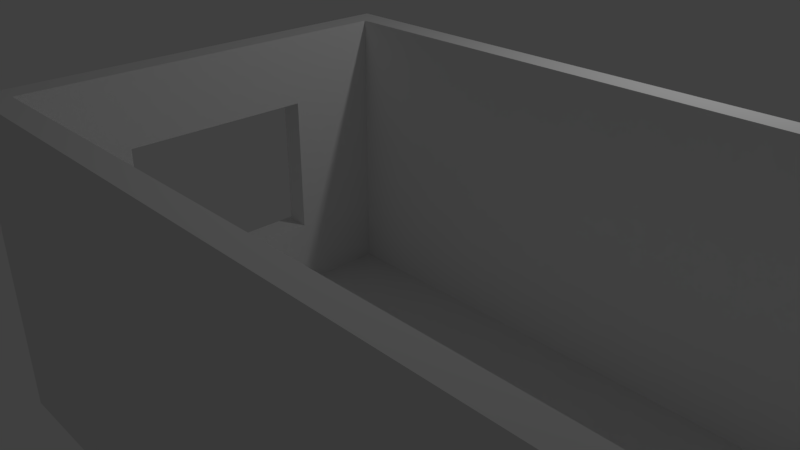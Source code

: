 # Source: room.blend  (saved by Blender 2.78.0; exported with 4.5.12 LTS)
import bpy
from mathutils import Matrix  # noqa: F401  (used for matrix-valued properties, if any)

bpy.ops.wm.read_factory_settings(use_empty=True)
scene = bpy.context.scene
scene.name = 'Scene'

# ---- collections
col_collection_1 = bpy.data.collections.new('Collection 1'); scene.collection.children.link(col_collection_1)

# ---- world
world_world = bpy.data.worlds.new('World'); scene.world = world_world
world_world.color = (0.05088, 0.05088, 0.05088)
world_world.use_sun_shadow = False
world_world.sun_shadow_jitter_overblur = 0.0
world_world.cycles.sampling_method = 'MANUAL'

# ---- cameras
cam_camera = bpy.data.cameras.new('Camera')
cam_camera.clip_end = 100.0
cam_camera.lens = 35.0
cam_camera.sensor_width = 32.0
cam_camera.sensor_height = 18.0
cam_camera.ortho_scale = 7.314
cam_camera.dof.focus_distance = 0.0
cam_camera.dof.aperture_fstop = 128.0

# ---- lights
light_lamp = bpy.data.lights.new('Lamp', 'POINT')
light_lamp.transmission_factor = 0.0
light_lamp.cutoff_distance = 30.0
light_lamp.energy = 100.0
light_lamp.shadow_buffer_clip_start = 1.001
light_lamp.shadow_soft_size = 0.1
light_lamp.shadow_maximum_resolution = 0.006
light_lamp.use_absolute_resolution = True

# ---- meshes
me_cube_002 = bpy.data.meshes.new('Cube.002')
me_cube_002.from_pydata([(-0.125, -0.125, -1.5), (-0.125, -0.125, 1.5), (-0.125, 0.125, -1.5), (-0.125, 0.125, 1.5), (0.125, -0.125, -1.5), (0.125, -0.125, 1.5), (0.125, 0.125, -1.5), (0.125, 0.125, 1.5)], [], [(0, 1, 3, 2), (2, 3, 7, 6), (6, 7, 5, 4), (4, 5, 1, 0), (2, 6, 4, 0), (7, 3, 1, 5)])
me_cube_002.use_remesh_preserve_volume = False
me_cube_002.use_remesh_preserve_attributes = False
me_cube_002.use_mirror_vertex_groups = False
me_cube_002.update()
me_cube_003 = bpy.data.meshes.new('Cube.003')
me_cube_003.from_pydata([(-0.125, -0.125, -1.5), (-0.125, -0.125, 1.5), (-0.125, 0.125, -1.5), (-0.125, 0.125, 1.5), (0.125, -0.125, -1.5), (0.125, -0.125, 1.5), (0.125, 0.125, -1.5), (0.125, 0.125, 1.5)], [], [(0, 1, 3, 2), (2, 3, 7, 6), (6, 7, 5, 4), (4, 5, 1, 0), (2, 6, 4, 0), (7, 3, 1, 5)])
me_cube_003.use_remesh_preserve_volume = False
me_cube_003.use_remesh_preserve_attributes = False
me_cube_003.use_mirror_vertex_groups = False
me_cube_003.update()
me_vert_013 = bpy.data.meshes.new('Vert.013')
me_vert_013.from_pydata([(-0.9231, -0.9231, -0.07692), (1.077, -0.9231, -0.07692), (1.077, 1.077, -0.07692), (-0.9231, 1.077, -0.07692), (-0.9231, -0.9231, -0.07692), (-0.9231, -0.9231, -0.07692), (1.077, -0.9231, -0.07692), (1.077, 1.077, -0.07692), (-0.9231, 1.077, -0.07692), (-0.9231, -0.9231, 0.1731), (1.077, -0.9231, 0.1731), (1.077, 1.077, 0.1731), (-0.9231, 1.077, 0.1731), (-2.923, -0.9231, -0.07692), (-0.9231, -0.9231, -0.07692), (-0.9231, 1.077, -0.07692), (-2.923, 1.077, -0.07692), (-2.923, -0.9231, -0.07692), (-2.923, -0.9231, -0.07692), (-0.9231, -0.9231, -0.07692), (-0.9231, 1.077, -0.07692), (-2.923, 1.077, -0.07692), (-2.923, -0.9231, 0.1731), (-0.9231, -0.9231, 0.1731), (-0.9231, 1.077, 0.1731), (-2.923, 1.077, 0.1731), (-4.923, -0.9231, -0.07692), (-2.923, -0.9231, -0.07692), (-2.923, 1.077, -0.07692), (-4.923, 1.077, -0.07692), (-4.923, -0.9231, -0.07692), (-4.923, -0.9231, -0.07692), (-2.923, -0.9231, -0.07692), (-2.923, 1.077, -0.07692), (-4.923, 1.077, -0.07692), (-4.923, -0.9231, 0.1731), (-2.923, -0.9231, 0.1731), (-2.923, 1.077, 0.1731), (-4.923, 1.077, 0.1731), (-6.923, -0.9231, -0.07692), (-4.923, -0.9231, -0.07692), (-4.923, 1.077, -0.07692), (-6.923, 1.077, -0.07692), (-6.923, -0.9231, -0.07692), (-6.923, -0.9231, -0.07692), (-4.923, -0.9231, -0.07692), (-4.923, 1.077, -0.07692), (-6.923, 1.077, -0.07692), (-6.923, -0.9231, 0.1731), (-4.923, -0.9231, 0.1731), (-4.923, 1.077, 0.1731), (-6.923, 1.077, 0.1731), (-0.9231, -1.173, -0.07692), (1.077, -1.173, -0.07692), (-0.9231, -1.173, 0.1731), (1.077, -1.173, 0.1731), (-2.923, -1.173, -0.07692), (-0.9231, -1.173, -0.07692), (-2.923, -1.173, 0.1731), (-0.9231, -1.173, 0.1731), (-4.923, -1.173, -0.07692), (-2.923, -1.173, -0.07692), (-4.923, -1.173, 0.1731), (-2.923, -1.173, 0.1731), (-6.923, -1.173, -0.07692), (-4.923, -1.173, -0.07692), (-6.923, -1.173, 0.1731), (-4.923, -1.173, 0.1731), (-0.9231, 1.077, -0.07692), (1.077, 1.077, -0.07692), (1.077, 3.077, -0.07692), (-0.9231, 3.077, -0.07692), (-0.9231, 1.077, -0.07692), (-0.9231, 1.077, -0.07692), (1.077, 1.077, -0.07692), (1.077, 3.077, -0.07692), (-0.9231, 3.077, -0.07692), (-0.9231, 1.077, 0.1731), (1.077, 1.077, 0.1731), (1.077, 3.077, 0.1731), (-0.9231, 3.077, 0.1731), (-2.923, 1.077, -0.07692), (-0.9231, 1.077, -0.07692), (-0.9231, 3.077, -0.07692), (-2.923, 3.077, -0.07692), (-2.923, 1.077, -0.07692), (-2.923, 1.077, -0.07692), (-0.9231, 1.077, -0.07692), (-0.9231, 3.077, -0.07692), (-2.923, 3.077, -0.07692), (-2.923, 1.077, 0.1731), (-0.9231, 1.077, 0.1731), (-0.9231, 3.077, 0.1731), (-2.923, 3.077, 0.1731), (-4.923, 1.077, -0.07692), (-2.923, 1.077, -0.07692), (-2.923, 3.077, -0.07692), (-4.923, 3.077, -0.07692), (-4.923, 1.077, -0.07692), (-4.923, 1.077, -0.07692), (-2.923, 1.077, -0.07692), (-2.923, 3.077, -0.07692), (-4.923, 3.077, -0.07692), (-4.923, 1.077, 0.1731), (-2.923, 1.077, 0.1731), (-2.923, 3.077, 0.1731), (-4.923, 3.077, 0.1731), (-6.923, 1.077, -0.07692), (-4.923, 1.077, -0.07692), (-4.923, 3.077, -0.07692), (-6.923, 3.077, -0.07692), (-6.923, 1.077, -0.07692), (-6.923, 1.077, -0.07692), (-4.923, 1.077, -0.07692), (-4.923, 3.077, -0.07692), (-6.923, 3.077, -0.07692), (-6.923, 1.077, 0.1731), (-4.923, 1.077, 0.1731), (-4.923, 3.077, 0.1731), (-6.923, 3.077, 0.1731), (1.077, 3.327, -0.07692), (-0.9231, 3.327, -0.07692), (1.077, 3.327, 0.1731), (-0.9231, 3.327, 0.1731), (-0.9231, 3.327, -0.07692), (-2.923, 3.327, -0.07692), (-0.9231, 3.327, 0.1731), (-2.923, 3.327, 0.1731), (-2.923, 3.327, -0.07692), (-4.923, 3.327, -0.07692), (-2.923, 3.327, 0.1731), (-4.923, 3.327, 0.1731), (-4.923, 3.327, -0.07692), (-6.923, 3.327, -0.07692), (-4.923, 3.327, 0.1731), (-6.923, 3.327, 0.1731), (-7.173, 1.077, -0.07692), (-7.173, -0.9231, -0.07692), (-7.173, 1.077, 0.1731), (-7.173, -0.9231, 0.1731), (-7.173, -1.173, -0.07692), (-7.173, -1.173, 0.1731), (-7.173, 3.077, -0.07692), (-7.173, 1.077, -0.07692), (-7.173, 3.077, 0.1731), (-7.173, 1.077, 0.1731), (-7.173, 3.327, 0.1731), (-7.173, 3.327, -0.07692), (1.327, -0.9231, -0.07692), (1.327, 1.077, -0.07692), (1.327, -0.9231, 0.1731), (1.327, 1.077, 0.1731), (1.327, -1.173, 0.1731), (1.327, -1.173, -0.07692), (1.327, 1.077, -0.07692), (1.327, 3.077, -0.07692), (1.327, 1.077, 0.1731), (1.327, 3.077, 0.1731), (1.327, 3.327, -0.07692), (1.327, 3.327, 0.1731)], [], [(1, 0, 4, 3, 2), (55, 53, 153, 152), (0, 1, 6, 5), (3, 4, 5, 8), (1, 2, 7, 6), (4, 0, 5), (2, 3, 8, 7), (10, 11, 12, 9), (8, 5, 9, 12), (7, 8, 12, 11), (19, 23, 59, 57), (14, 13, 17, 16, 15), (19, 20, 24, 23), (13, 14, 19, 18), (16, 17, 18, 21), (14, 15, 20, 19), (17, 13, 18), (15, 16, 21, 20), (23, 24, 25, 22), (21, 18, 22, 25), (20, 21, 25, 24), (49, 48, 66, 67), (27, 26, 30, 29, 28), (32, 33, 37, 36), (26, 27, 32, 31), (29, 30, 31, 34), (27, 28, 33, 32), (30, 26, 31), (28, 29, 34, 33), (36, 37, 38, 35), (34, 31, 35, 38), (33, 34, 38, 37), (32, 36, 63, 61), (40, 39, 43, 42, 41), (45, 46, 50, 49), (39, 40, 45, 44), (42, 43, 44, 47), (40, 41, 46, 45), (43, 39, 44), (41, 42, 47, 46), (49, 50, 51, 48), (48, 51, 138, 139), (46, 47, 51, 50), (45, 49, 67, 65), (52, 53, 55, 54), (56, 57, 59, 58), (60, 61, 63, 62), (64, 65, 67, 66), (7, 11, 151, 149), (36, 35, 62, 63), (44, 45, 65, 64), (23, 22, 58, 59), (64, 66, 141, 140), (10, 9, 54, 55), (31, 32, 61, 60), (35, 31, 60, 62), (18, 19, 57, 56), (5, 6, 53, 52), (22, 18, 56, 58), (9, 5, 52, 54), (69, 68, 72, 71, 70), (122, 79, 157, 159), (68, 69, 74, 73), (71, 72, 73, 76), (69, 70, 75, 74), (72, 68, 73), (70, 71, 76, 75), (78, 79, 80, 77), (76, 73, 77, 80), (76, 80, 123, 121), (73, 74, 78, 77), (82, 81, 85, 84, 83), (87, 88, 92, 91), (81, 82, 87, 86), (84, 85, 86, 89), (82, 83, 88, 87), (85, 81, 86), (83, 84, 89, 88), (91, 92, 93, 90), (89, 86, 90, 93), (89, 93, 127, 125), (86, 87, 91, 90), (95, 94, 98, 97, 96), (100, 101, 105, 104), (94, 95, 100, 99), (97, 98, 99, 102), (95, 96, 101, 100), (98, 94, 99), (96, 97, 102, 101), (104, 105, 106, 103), (102, 99, 103, 106), (102, 106, 131, 129), (99, 100, 104, 103), (108, 107, 111, 110, 109), (113, 114, 118, 117), (107, 108, 113, 112), (110, 111, 112, 115), (108, 109, 114, 113), (111, 107, 112), (109, 110, 115, 114), (117, 118, 119, 116), (133, 115, 142, 147), (115, 112, 143, 142), (112, 113, 117, 116), (120, 121, 123, 122), (124, 125, 127, 126), (128, 129, 131, 130), (132, 133, 135, 134), (114, 115, 133, 132), (101, 102, 129, 128), (88, 89, 125, 124), (75, 76, 121, 120), (119, 118, 134, 135), (106, 105, 130, 131), (93, 92, 126, 127), (80, 79, 122, 123), (118, 114, 132, 134), (105, 101, 128, 130), (92, 88, 124, 126), (75, 120, 158, 155), (136, 137, 139, 138), (139, 137, 140, 141), (142, 143, 145, 144), (142, 144, 146, 147), (44, 64, 140, 137), (135, 133, 147, 146), (112, 116, 145, 143), (51, 47, 136, 138), (116, 119, 144, 145), (66, 48, 139, 141), (47, 44, 137, 136), (119, 135, 146, 144), (148, 149, 151, 150), (148, 150, 152, 153), (154, 155, 157, 156), (157, 155, 158, 159), (10, 55, 152, 150), (11, 10, 150, 151), (120, 122, 159, 158), (6, 7, 149, 148), (78, 74, 154, 156), (53, 6, 148, 153), (79, 78, 156, 157), (74, 75, 155, 154)])
me_vert_013.use_remesh_preserve_volume = False
me_vert_013.use_remesh_preserve_attributes = False
me_vert_013.use_mirror_vertex_groups = False
me_vert_013.update()
me_vert_002 = bpy.data.meshes.new('Vert.002')
me_vert_002.from_pydata([(-2.061, -1.582, 0.125), (-2.061, 1.418, 0.125), (1.939, 1.418, 0.125), (1.939, -1.582, 0.125), (-0.06122, -1.582, 0.125), (-0.06122, 0.4184, 0.125), (-1.061, 0.4184, 0.125), (-1.061, -1.582, 0.125), (-2.061, 1.418, -0.125), (-2.061, -1.582, -0.125), (1.939, 1.418, -0.125), (1.939, -1.582, -0.125), (-0.06122, -1.582, -0.125), (-0.06122, 0.4184, -0.125), (-1.061, 0.4184, -0.125), (-1.061, -1.582, -0.125)], [], [(8, 10, 11, 12, 13, 14, 15, 9), (1, 0, 7, 6, 5, 4, 3, 2), (6, 7, 15, 14), (4, 5, 13, 12), (7, 0, 9, 15), (2, 3, 11, 10), (0, 1, 8, 9), (5, 6, 14, 13), (3, 4, 12, 11), (1, 2, 10, 8)])
me_vert_002.use_remesh_preserve_volume = False
me_vert_002.use_remesh_preserve_attributes = False
me_vert_002.use_mirror_vertex_groups = False
me_vert_002.update()
me_vert_006 = bpy.data.meshes.new('Vert.006')
me_vert_006.from_pydata([(-2.061, -1.582, 0.125), (-2.061, 1.418, 0.125), (1.939, 1.418, 0.125), (1.939, -1.582, 0.125), (-0.06122, -1.582, 0.125), (-0.06122, 0.4184, 0.125), (-1.061, 0.4184, 0.125), (-1.061, -1.582, 0.125), (-2.061, 1.418, -0.125), (-2.061, -1.582, -0.125), (1.939, 1.418, -0.125), (1.939, -1.582, -0.125), (-0.06122, -1.582, -0.125), (-0.06122, 0.4184, -0.125), (-1.061, 0.4184, -0.125), (-1.061, -1.582, -0.125)], [], [(8, 10, 11, 12, 13, 14, 15, 9), (1, 0, 7, 6, 5, 4, 3, 2), (6, 7, 15, 14), (4, 5, 13, 12), (7, 0, 9, 15), (2, 3, 11, 10), (0, 1, 8, 9), (5, 6, 14, 13), (3, 4, 12, 11), (1, 2, 10, 8)])
me_vert_006.use_remesh_preserve_volume = False
me_vert_006.use_remesh_preserve_attributes = False
me_vert_006.use_mirror_vertex_groups = False
me_vert_006.update()
me_vert = bpy.data.meshes.new('Vert')
me_vert.from_pydata([(0.0, 0.0, 0.0), (4.0, 0.0, 0.0), (4.0, 3.0, 0.0), (0.0, 3.0, 0.0), (4.0, 1.5, 0.0), (2.0, 0.0, 0.0), (2.0, 3.0, 0.0), (0.0, 1.5, 0.0), (3.0, 0.0, 0.0), (4.0, 2.25, 0.0), (1.0, 3.0, 0.0), (3.0, 3.0, 0.0), (4.0, 0.75, 0.0), (1.0, 0.0, 0.0), (0.0, 0.75, 0.0), (0.0, 2.25, 0.0), (1.0, 1.5, 0.0), (3.0, 1.5, 0.0), (2.0, 0.75, 0.0), (2.0, 2.25, 0.0), (3.0, 2.25, 0.0), (3.0, 0.75, 0.0), (1.0, 0.75, 0.0), (1.0, 2.25, 0.0), (3.0, 3.0, 0.25), (2.0, 3.0, 0.25), (1.0, 3.0, 0.25), (0.0, 3.0, 0.25), (4.0, 2.25, 0.25), (4.0, 3.0, 0.25), (3.0, 0.0, 0.25), (4.0, 0.0, 0.25), (4.0, 0.75, 0.25), (4.0, 1.5, 0.25), (1.0, 0.0, 0.25), (2.0, 0.0, 0.25), (0.0, 0.75, 0.25), (0.0, 0.0, 0.25), (0.0, 2.25, 0.25), (0.0, 1.5, 0.25), (1.0, 1.5, 0.25), (2.0, 0.75, 0.25), (3.0, 1.5, 0.25), (2.0, 2.25, 0.25), (3.0, 2.25, 0.25), (3.0, 0.75, 0.25), (1.0, 0.75, 0.25), (1.0, 2.25, 0.25), (3.0, 2.25, 0.0), (2.0, 2.25, 0.0), (1.0, 2.25, 0.0), (3.0, 2.25, 0.25), (2.0, 2.25, 0.25), (1.0, 2.25, 0.25)], [], [(23, 15, 3, 10), (22, 14, 7, 16), (8, 1, 31, 30), (20, 19, 6, 11), (0, 13, 34, 37), (4, 17, 20, 9), (9, 20, 11, 2), (8, 5, 18, 21), (1, 8, 21, 12), (12, 21, 17, 4), (13, 0, 14, 22), (5, 13, 22, 18), (20, 17, 42, 44), (16, 7, 15, 23), (15, 7, 39, 38), (19, 23, 10, 6), (46, 41, 52, 53), (1, 12, 32, 31), (9, 2, 29, 28), (14, 0, 37, 36), (2, 11, 24, 29), (19, 20, 44, 43), (13, 5, 35, 34), (17, 21, 45, 42), (33, 28, 44, 42), (44, 24, 25, 43), (46, 40, 39, 36), (47, 26, 27, 38), (28, 29, 24, 44), (30, 45, 41, 35), (31, 32, 45, 30), (32, 33, 42, 45), (34, 46, 36, 37), (35, 41, 46, 34), (40, 47, 38, 39), (43, 25, 26, 47), (7, 14, 36, 39), (22, 16, 40, 46), (45, 21, 48, 51), (3, 15, 38, 27), (11, 6, 25, 24), (5, 8, 30, 35), (23, 19, 43, 47), (4, 9, 28, 33), (12, 4, 33, 32), (16, 23, 47, 40), (6, 10, 26, 25), (10, 3, 27, 26), (49, 50, 53, 52), (48, 49, 52, 51), (18, 22, 50, 49), (41, 45, 51, 52), (21, 18, 49, 48), (22, 46, 53, 50)])
me_vert.use_remesh_preserve_volume = False
me_vert.use_remesh_preserve_attributes = False
me_vert.use_mirror_vertex_groups = False
me_vert.update()
me_vert_005 = bpy.data.meshes.new('Vert.005')
me_vert_005.from_pydata([(0.0, 0.0, 0.0), (4.0, 0.0, 0.0), (4.0, 3.0, 0.0), (0.0, 3.0, 0.0), (4.0, 1.5, 0.0), (2.0, 0.0, 0.0), (2.0, 3.0, 0.0), (0.0, 1.5, 0.0), (3.0, 0.0, 0.0), (4.0, 2.25, 0.0), (1.0, 3.0, 0.0), (3.0, 3.0, 0.0), (4.0, 0.75, 0.0), (1.0, 0.0, 0.0), (0.0, 0.75, 0.0), (0.0, 2.25, 0.0), (1.0, 1.5, 0.0), (3.0, 1.5, 0.0), (2.0, 0.75, 0.0), (2.0, 2.25, 0.0), (3.0, 2.25, 0.0), (3.0, 0.75, 0.0), (1.0, 0.75, 0.0), (1.0, 2.25, 0.0), (3.0, 3.0, 0.25), (2.0, 3.0, 0.25), (1.0, 3.0, 0.25), (0.0, 3.0, 0.25), (4.0, 2.25, 0.25), (4.0, 3.0, 0.25), (3.0, 0.0, 0.25), (4.0, 0.0, 0.25), (4.0, 0.75, 0.25), (4.0, 1.5, 0.25), (1.0, 0.0, 0.25), (2.0, 0.0, 0.25), (0.0, 0.75, 0.25), (0.0, 0.0, 0.25), (0.0, 2.25, 0.25), (0.0, 1.5, 0.25), (1.0, 1.5, 0.25), (2.0, 0.75, 0.25), (3.0, 1.5, 0.25), (2.0, 2.25, 0.25), (3.0, 2.25, 0.25), (3.0, 0.75, 0.25), (1.0, 0.75, 0.25), (1.0, 2.25, 0.25), (3.0, 2.25, 0.0), (2.0, 2.25, 0.0), (1.0, 2.25, 0.0), (3.0, 2.25, 0.25), (2.0, 2.25, 0.25), (1.0, 2.25, 0.25)], [], [(23, 15, 3, 10), (22, 14, 7, 16), (8, 1, 31, 30), (20, 19, 6, 11), (0, 13, 34, 37), (4, 17, 20, 9), (9, 20, 11, 2), (8, 5, 18, 21), (1, 8, 21, 12), (12, 21, 17, 4), (13, 0, 14, 22), (5, 13, 22, 18), (20, 17, 42, 44), (16, 7, 15, 23), (15, 7, 39, 38), (19, 23, 10, 6), (46, 41, 52, 53), (1, 12, 32, 31), (9, 2, 29, 28), (14, 0, 37, 36), (2, 11, 24, 29), (19, 20, 44, 43), (13, 5, 35, 34), (17, 21, 45, 42), (33, 28, 44, 42), (44, 24, 25, 43), (46, 40, 39, 36), (47, 26, 27, 38), (28, 29, 24, 44), (30, 45, 41, 35), (31, 32, 45, 30), (32, 33, 42, 45), (34, 46, 36, 37), (35, 41, 46, 34), (40, 47, 38, 39), (43, 25, 26, 47), (7, 14, 36, 39), (22, 16, 40, 46), (45, 21, 48, 51), (3, 15, 38, 27), (11, 6, 25, 24), (5, 8, 30, 35), (23, 19, 43, 47), (4, 9, 28, 33), (12, 4, 33, 32), (16, 23, 47, 40), (6, 10, 26, 25), (10, 3, 27, 26), (49, 50, 53, 52), (48, 49, 52, 51), (18, 22, 50, 49), (41, 45, 51, 52), (21, 18, 49, 48), (22, 46, 53, 50)])
me_vert_005.use_remesh_preserve_volume = False
me_vert_005.use_remesh_preserve_attributes = False
me_vert_005.use_mirror_vertex_groups = False
me_vert_005.update()
me_vert_004 = bpy.data.meshes.new('Vert.004')
me_vert_004.from_pydata([(0.0, 0.0, 0.0), (4.0, 0.0, 0.0), (4.0, 3.0, 0.0), (0.0, 3.0, 0.0), (4.0, 1.5, 0.0), (2.0, 0.0, 0.0), (2.0, 3.0, 0.0), (0.0, 1.5, 0.0), (3.0, 0.0, 0.0), (4.0, 2.25, 0.0), (1.0, 3.0, 0.0), (3.0, 3.0, 0.0), (4.0, 0.75, 0.0), (1.0, 0.0, 0.0), (0.0, 0.75, 0.0), (0.0, 2.25, 0.0), (1.0, 1.5, 0.0), (3.0, 1.5, 0.0), (2.0, 0.75, 0.0), (2.0, 2.25, 0.0), (3.0, 2.25, 0.0), (3.0, 0.75, 0.0), (1.0, 0.75, 0.0), (1.0, 2.25, 0.0), (3.0, 3.0, 0.25), (2.0, 3.0, 0.25), (1.0, 3.0, 0.25), (0.0, 3.0, 0.25), (4.0, 2.25, 0.25), (4.0, 3.0, 0.25), (3.0, 0.0, 0.25), (4.0, 0.0, 0.25), (4.0, 0.75, 0.25), (4.0, 1.5, 0.25), (1.0, 0.0, 0.25), (2.0, 0.0, 0.25), (0.0, 0.75, 0.25), (0.0, 0.0, 0.25), (0.0, 2.25, 0.25), (0.0, 1.5, 0.25), (1.0, 1.5, 0.25), (2.0, 0.75, 0.25), (3.0, 1.5, 0.25), (2.0, 2.25, 0.25), (3.0, 2.25, 0.25), (3.0, 0.75, 0.25), (1.0, 0.75, 0.25), (1.0, 2.25, 0.25), (3.0, 2.25, 0.0), (2.0, 2.25, 0.0), (1.0, 2.25, 0.0), (3.0, 2.25, 0.25), (2.0, 2.25, 0.25), (1.0, 2.25, 0.25)], [], [(23, 15, 3, 10), (22, 14, 7, 16), (8, 1, 31, 30), (20, 19, 6, 11), (0, 13, 34, 37), (4, 17, 20, 9), (9, 20, 11, 2), (8, 5, 18, 21), (1, 8, 21, 12), (12, 21, 17, 4), (13, 0, 14, 22), (5, 13, 22, 18), (20, 17, 42, 44), (16, 7, 15, 23), (15, 7, 39, 38), (19, 23, 10, 6), (41, 45, 51, 52), (1, 12, 32, 31), (9, 2, 29, 28), (14, 0, 37, 36), (2, 11, 24, 29), (19, 20, 44, 43), (13, 5, 35, 34), (17, 21, 45, 42), (33, 28, 44, 42), (44, 24, 25, 43), (46, 40, 39, 36), (47, 26, 27, 38), (28, 29, 24, 44), (30, 45, 41, 35), (31, 32, 45, 30), (32, 33, 42, 45), (34, 46, 36, 37), (35, 41, 46, 34), (40, 47, 38, 39), (43, 25, 26, 47), (7, 14, 36, 39), (22, 16, 40, 46), (18, 22, 50, 49), (3, 15, 38, 27), (11, 6, 25, 24), (5, 8, 30, 35), (23, 19, 43, 47), (4, 9, 28, 33), (12, 4, 33, 32), (16, 23, 47, 40), (6, 10, 26, 25), (10, 3, 27, 26), (49, 50, 53, 52), (48, 49, 52, 51), (21, 18, 49, 48), (22, 46, 53, 50), (45, 21, 48, 51), (46, 41, 52, 53)])
me_vert_004.use_remesh_preserve_volume = False
me_vert_004.use_remesh_preserve_attributes = False
me_vert_004.use_mirror_vertex_groups = False
me_vert_004.update()
me_vert_015 = bpy.data.meshes.new('Vert.015')
me_vert_015.from_pydata([(0.0, 0.0, 0.0), (4.0, 0.0, 0.0), (4.0, 3.0, 0.0), (0.0, 3.0, 0.0), (4.0, 1.5, 0.0), (2.0, 0.0, 0.0), (2.0, 3.0, 0.0), (0.0, 1.5, 0.0), (3.0, 0.0, 0.0), (4.0, 2.25, 0.0), (1.0, 3.0, 0.0), (3.0, 3.0, 0.0), (4.0, 0.75, 0.0), (1.0, 0.0, 0.0), (0.0, 0.75, 0.0), (0.0, 2.25, 0.0), (1.0, 1.5, 0.0), (3.0, 1.5, 0.0), (2.0, 0.75, 0.0), (2.0, 2.25, 0.0), (3.0, 2.25, 0.0), (3.0, 0.75, 0.0), (1.0, 0.75, 0.0), (1.0, 2.25, 0.0), (3.0, 3.0, 0.25), (2.0, 3.0, 0.25), (1.0, 3.0, 0.25), (0.0, 3.0, 0.25), (4.0, 2.25, 0.25), (4.0, 3.0, 0.25), (3.0, 0.0, 0.25), (4.0, 0.0, 0.25), (4.0, 0.75, 0.25), (4.0, 1.5, 0.25), (1.0, 0.0, 0.25), (2.0, 0.0, 0.25), (0.0, 0.75, 0.25), (0.0, 0.0, 0.25), (0.0, 2.25, 0.25), (0.0, 1.5, 0.25), (1.0, 1.5, 0.25), (2.0, 0.75, 0.25), (3.0, 1.5, 0.25), (2.0, 2.25, 0.25), (3.0, 2.25, 0.25), (3.0, 0.75, 0.25), (1.0, 0.75, 0.25), (1.0, 2.25, 0.25), (0.0, 0.675, 0.0), (2.0, 0.675, 0.0), (4.0, 0.675, 0.0), (1.0, 0.675, 0.0), (0.0, 0.675, 0.25), (2.0, 0.675, 0.25), (4.0, 0.675, 0.25), (3.0, 0.675, 0.25), (1.0, 0.675, 0.25), (3.0, 0.675, 0.0), (3.2, 3.0, 0.0), (3.2, 1.5, 0.0), (3.2, 2.25, 0.0), (3.2, 0.75, 0.0), (3.2, 0.0, 0.25), (3.2, 3.0, 0.25), (3.2, 1.5, 0.25), (3.2, 2.25, 0.25), (3.2, 0.75, 0.25), (3.2, 0.0, 0.0), (3.2, 0.675, 0.25), (3.2, 0.675, 0.0), (0.8, 3.0, 0.0), (0.8, 1.5, 0.0), (0.8, 0.0, 0.0), (0.8, 0.75, 0.0), (0.8, 2.25, 0.0), (0.8, 3.0, 0.25), (0.8, 1.5, 0.25), (0.8, 0.0, 0.25), (0.8, 0.75, 0.25), (0.8, 2.25, 0.25), (0.8, 0.675, 0.25), (0.8, 0.675, 0.0), (3.0, 0.75, 0.3), (2.0, 0.75, 0.3), (3.2, 0.75, 0.3), (1.0, 0.75, 0.3), (2.0, 0.675, 0.3), (3.0, 0.675, 0.3), (1.0, 0.675, 0.3), (3.2, 0.675, 0.3), (0.8, 0.75, 0.3), (0.8, 0.675, 0.3)], [], [(74, 15, 3, 70), (73, 14, 7, 71), (67, 1, 31, 62), (20, 19, 6, 11), (72, 13, 34, 77), (59, 17, 20, 60), (60, 20, 11, 58), (57, 49, 18, 21), (69, 57, 21, 61), (61, 21, 17, 59), (81, 48, 14, 73), (49, 51, 22, 18), (20, 17, 42, 44), (71, 7, 15, 74), (15, 7, 39, 38), (19, 23, 10, 6), (18, 22, 46, 41), (50, 12, 32, 54), (9, 2, 29, 28), (48, 0, 37, 52), (58, 11, 24, 63), (19, 20, 44, 43), (13, 5, 35, 34), (17, 21, 45, 42), (64, 65, 44, 42), (44, 24, 25, 43), (78, 76, 39, 36), (79, 75, 27, 38), (65, 63, 24, 44), (53, 55, 87, 86), (78, 80, 91, 90), (66, 64, 42, 45), (80, 78, 36, 52), (55, 68, 89, 87), (76, 79, 38, 39), (43, 25, 26, 47), (7, 14, 36, 39), (22, 16, 40, 46), (21, 18, 41, 45), (3, 15, 38, 27), (11, 6, 25, 24), (5, 8, 30, 35), (23, 19, 43, 47), (4, 9, 28, 33), (12, 4, 33, 32), (16, 23, 47, 40), (6, 10, 26, 25), (70, 3, 27, 75), (35, 53, 56, 34), (77, 80, 52, 37), (62, 68, 55, 30), (30, 55, 53, 35), (14, 48, 52, 36), (1, 50, 54, 31), (5, 13, 51, 49), (72, 0, 48, 81), (67, 8, 57, 69), (8, 5, 49, 57), (1, 67, 69, 50), (31, 54, 68, 62), (32, 33, 64, 66), (54, 32, 66, 68), (28, 29, 63, 65), (33, 28, 65, 64), (2, 58, 63, 29), (12, 61, 59, 4), (50, 69, 61, 12), (9, 60, 58, 2), (4, 59, 60, 9), (8, 67, 62, 30), (13, 72, 81, 51), (34, 56, 80, 77), (10, 70, 75, 26), (40, 47, 79, 76), (45, 41, 83, 82), (47, 26, 75, 79), (46, 40, 76, 78), (16, 71, 74, 23), (51, 81, 73, 22), (0, 72, 77, 37), (22, 73, 71, 16), (23, 74, 70, 10), (87, 82, 83, 86), (89, 84, 82, 87), (86, 83, 85, 88), (88, 85, 90, 91), (66, 45, 82, 84), (80, 56, 88, 91), (56, 53, 86, 88), (41, 46, 85, 83), (68, 66, 84, 89), (46, 78, 90, 85)])
me_vert_015.use_remesh_preserve_volume = False
me_vert_015.use_remesh_preserve_attributes = False
me_vert_015.use_mirror_vertex_groups = False
me_vert_015.update()
me_cube_005 = bpy.data.meshes.new('Cube.005')
me_cube_005.from_pydata([(-0.125, -0.125, -1.5), (-0.125, -0.125, 1.5), (-0.125, 0.125, -1.5), (-0.125, 0.125, 1.5), (0.125, -0.125, -1.5), (0.125, -0.125, 1.5), (0.125, 0.125, -1.5), (0.125, 0.125, 1.5)], [], [(0, 1, 3, 2), (2, 3, 7, 6), (6, 7, 5, 4), (4, 5, 1, 0), (2, 6, 4, 0), (7, 3, 1, 5)])
me_cube_005.use_remesh_preserve_volume = False
me_cube_005.use_remesh_preserve_attributes = False
me_cube_005.use_mirror_vertex_groups = False
me_cube_005.update()
me_cube_004 = bpy.data.meshes.new('Cube.004')
me_cube_004.from_pydata([(-0.125, -0.125, -1.5), (-0.125, -0.125, 1.5), (-0.125, 0.125, -1.5), (-0.125, 0.125, 1.5), (0.125, -0.125, -1.5), (0.125, -0.125, 1.5), (0.125, 0.125, -1.5), (0.125, 0.125, 1.5)], [], [(0, 1, 3, 2), (2, 3, 7, 6), (6, 7, 5, 4), (4, 5, 1, 0), (2, 6, 4, 0), (7, 3, 1, 5)])
me_cube_004.use_remesh_preserve_volume = False
me_cube_004.use_remesh_preserve_attributes = False
me_cube_004.use_mirror_vertex_groups = False
me_cube_004.update()

# ---- objects
ob_test_room = bpy.data.objects.new('Test room', None)
ob_cube = bpy.data.objects.new('Cube', me_cube_002)
ob_cube_001 = bpy.data.objects.new('Cube.001', me_cube_003)
ob_square_2x2x0_006 = bpy.data.objects.new('Square 2x2x0.006', me_vert_013)
ob_sm_door_4x3x0_25 = bpy.data.objects.new('SM_Door_4x3x0.25', me_vert_002)
ob_sm_door_4x3x0_000 = bpy.data.objects.new('SM_Door_4x3x0.000', me_vert_006)
ob_sm_window_4x3x0_25 = bpy.data.objects.new('SM Window 4x3x0.25', me_vert)
ob_sm_window_4x3x0_002 = bpy.data.objects.new('SM Window 4x3x0.002', me_vert_005)
ob_sm_window_4x3x0_001 = bpy.data.objects.new('SM Window 4x3x0.001', me_vert_004)
ob_sm_window_4x3x0_000 = bpy.data.objects.new('SM Window 4x3x0.000', me_vert_015)
ob_cube_003 = bpy.data.objects.new('Cube.003', me_cube_005)
ob_cube_002 = bpy.data.objects.new('Cube.002', me_cube_004)
ob_lamp = bpy.data.objects.new('Lamp', light_lamp)
ob_camera = bpy.data.objects.new('Camera', cam_camera)

# ---- transforms, parenting, visibility, modifiers, constraints
ob_test_room.location = (0.0, 0.0, 0.0)
ob_test_room.empty_image_offset = (0.0, 0.0)
ob_test_room.lineart.crease_threshold = 0.0
ob_cube.parent = ob_test_room
ob_cube.location = (-0.125, 0.125, 1.5)
ob_cube.lineart.crease_threshold = 0.0
ob_cube_001.parent = ob_test_room
ob_cube_001.location = (-0.125, -4.125, 1.5)
ob_cube_001.lineart.crease_threshold = 0.0
ob_square_2x2x0_006.parent = ob_test_room
ob_square_2x2x0_006.location = (6.923, -3.077, -0.1731)
ob_square_2x2x0_006.lineart.crease_threshold = 0.0
ob_sm_door_4x3x0_25.parent = ob_test_room
ob_sm_door_4x3x0_25.location = (5.939, 0.125, 1.582)
ob_sm_door_4x3x0_25.rotation_euler = (1.571, -0.0, 3.142)
ob_sm_door_4x3x0_25.lineart.crease_threshold = 0.0
ob_sm_door_4x3x0_000.parent = ob_test_room
ob_sm_door_4x3x0_000.location = (5.939, -4.125, 1.582)
ob_sm_door_4x3x0_000.rotation_euler = (1.571, -0.0, 3.142)
ob_sm_door_4x3x0_000.lineart.crease_threshold = 0.0
ob_sm_window_4x3x0_25.parent = ob_test_room
ob_sm_window_4x3x0_25.location = (0.0, -4.0, 0.0)
ob_sm_window_4x3x0_25.rotation_euler = (1.571, -0.0, 0.0)
ob_sm_window_4x3x0_25.lineart.crease_threshold = 0.0
ob_sm_window_4x3x0_002.parent = ob_test_room
ob_sm_window_4x3x0_002.location = (8.0, -4.0, 0.0)
ob_sm_window_4x3x0_002.rotation_euler = (1.571, -0.0, 1.571)
ob_sm_window_4x3x0_002.lineart.crease_threshold = 0.0
ob_sm_window_4x3x0_001.parent = ob_test_room
ob_sm_window_4x3x0_001.location = (4.0, -4.768e-07, 0.0)
ob_sm_window_4x3x0_001.rotation_euler = (1.571, -0.0, 3.142)
ob_sm_window_4x3x0_001.lineart.crease_threshold = 0.0
ob_sm_window_4x3x0_000.parent = ob_test_room
ob_sm_window_4x3x0_000.location = (0.0, 0.0, 0.0)
ob_sm_window_4x3x0_000.rotation_euler = (1.571, -0.0, -1.571)
ob_sm_window_4x3x0_000.lineart.crease_threshold = 0.0
ob_cube_003.parent = ob_test_room
ob_cube_003.location = (8.125, 0.125, 1.5)
ob_cube_003.lineart.crease_threshold = 0.0
ob_cube_002.parent = ob_test_room
ob_cube_002.location = (8.125, -4.125, 1.5)
ob_cube_002.lineart.crease_threshold = 0.0
ob_lamp.location = (4.076, 1.005, 5.904)
ob_lamp.rotation_euler = (0.6503, 0.05522, 1.866)
ob_lamp.lock_rotations_4d = False
ob_lamp.empty_display_type = 'ARROWS'
ob_lamp.color = (0.0, 0.0, 0.0, 0.0)
ob_lamp.lineart.crease_threshold = 0.0
ob_camera.location = (7.481, -6.508, 5.344)
ob_camera.rotation_euler = (1.109, 0.0, 0.8149)
ob_camera.lock_rotations_4d = False
ob_camera.empty_display_type = 'ARROWS'
ob_camera.color = (0.0, 0.0, 0.0, 0.0)
ob_camera.display_type = 'WIRE'
ob_camera.lineart.crease_threshold = 0.0

# ---- collection membership
col_collection_1.objects.link(ob_test_room)
col_collection_1.objects.link(ob_cube)
col_collection_1.objects.link(ob_cube_001)
col_collection_1.objects.link(ob_square_2x2x0_006)
col_collection_1.objects.link(ob_sm_door_4x3x0_25)
col_collection_1.objects.link(ob_sm_door_4x3x0_000)
col_collection_1.objects.link(ob_sm_window_4x3x0_25)
col_collection_1.objects.link(ob_sm_window_4x3x0_002)
col_collection_1.objects.link(ob_sm_window_4x3x0_001)
col_collection_1.objects.link(ob_sm_window_4x3x0_000)
col_collection_1.objects.link(ob_cube_003)
col_collection_1.objects.link(ob_cube_002)
col_collection_1.objects.link(ob_lamp)
col_collection_1.objects.link(ob_camera)

# ---- scene / render settings (as saved in the file)
scene.camera = ob_camera
scene.frame_start = 1; scene.frame_end = 250; scene.frame_set(1)
scene.render.engine = 'BLENDER_EEVEE_NEXT'
scene.render.resolution_percentage = 50
scene.render.dither_intensity = 0.0
scene.cycles.use_denoising = False
scene.cycles.samples = 128
scene.cycles.sampling_pattern = 'TABULATED_SOBOL'
scene.cycles.light_sampling_threshold = 0.0
scene.cycles.use_adaptive_sampling = False
scene.cycles.use_light_tree = False
scene.cycles.blur_glossy = 0.0
scene.cycles.sample_clamp_indirect = 0.0
scene.view_settings.view_transform = 'Standard'
bpy.context.view_layer.update()
